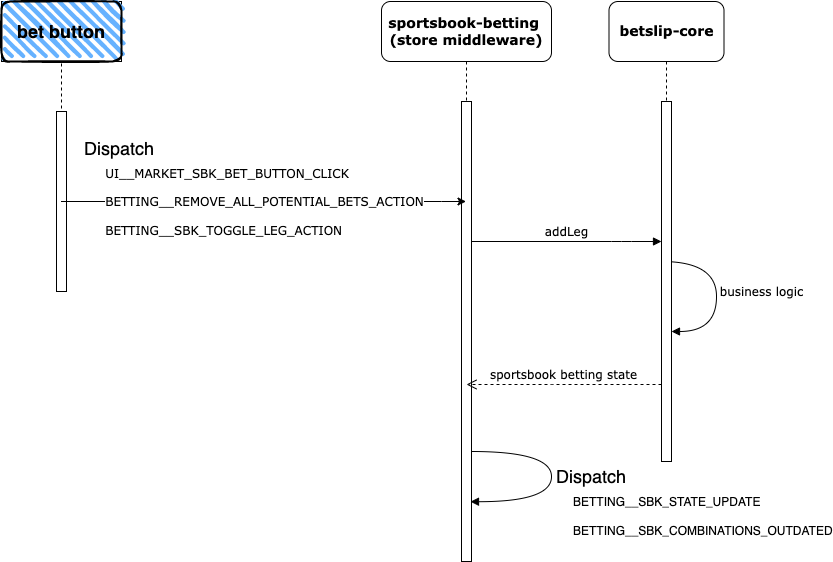

The diagram above was exported from draw.io. Its source (the exported page's mxGraphModel, read from the mxfile embedded in the PNG):
<mxGraphModel dx="1426" dy="712" grid="1" gridSize="10" guides="1" tooltips="1" connect="1" arrows="1" fold="1" page="1" pageScale="1" pageWidth="1100" pageHeight="850" background="#FFFFFF" math="0" shadow="0">
  <root>
    <mxCell id="0" />
    <mxCell id="1" parent="0" />
    <mxCell id="7baba1c4bc27f4b0-2" value="&lt;font style=&quot;font-size: 14px;&quot;&gt;&lt;b&gt;sportsbook-betting&amp;nbsp;&lt;br&gt;&lt;/b&gt;&lt;b&gt;(store&amp;nbsp;&lt;/b&gt;&lt;b&gt;middleware&lt;/b&gt;&lt;b&gt;)&lt;/b&gt;&lt;b&gt;&lt;br&gt;&lt;/b&gt;&lt;/font&gt;" style="shape=umlLifeline;perimeter=lifelinePerimeter;whiteSpace=wrap;html=1;container=1;collapsible=0;recursiveResize=0;outlineConnect=0;rounded=1;shadow=0;comic=0;labelBackgroundColor=none;strokeWidth=1;fontFamily=Verdana;fontSize=12;align=center;size=60;" parent="1" vertex="1">
      <mxGeometry x="490" y="70" width="170" height="560" as="geometry" />
    </mxCell>
    <mxCell id="7baba1c4bc27f4b0-10" value="" style="html=1;points=[];perimeter=orthogonalPerimeter;rounded=0;shadow=0;comic=0;labelBackgroundColor=none;strokeWidth=1;fontFamily=Verdana;fontSize=12;align=center;" parent="7baba1c4bc27f4b0-2" vertex="1">
      <mxGeometry x="80" y="100" width="10" height="460" as="geometry" />
    </mxCell>
    <mxCell id="7baba1c4bc27f4b0-8" value="bet-button" style="shape=umlLifeline;perimeter=lifelinePerimeter;whiteSpace=wrap;html=1;container=0;collapsible=0;recursiveResize=0;outlineConnect=0;rounded=1;shadow=0;comic=0;labelBackgroundColor=none;strokeWidth=1;fontFamily=Verdana;fontSize=12;align=center;" parent="1" vertex="1">
      <mxGeometry x="120" y="80" width="100" height="280" as="geometry" />
    </mxCell>
    <mxCell id="7baba1c4bc27f4b0-27" value="sportsbook betting state" style="html=1;verticalAlign=bottom;endArrow=open;dashed=1;endSize=8;labelBackgroundColor=none;fontFamily=Verdana;fontSize=12;" parent="1" edge="1">
      <mxGeometry relative="1" as="geometry">
        <mxPoint x="575" y="453" as="targetPoint" />
        <mxPoint x="770" y="453" as="sourcePoint" />
        <Array as="points">
          <mxPoint x="670" y="453" />
        </Array>
      </mxGeometry>
    </mxCell>
    <mxCell id="7baba1c4bc27f4b0-14" value="addLeg" style="html=1;verticalAlign=bottom;endArrow=block;labelBackgroundColor=none;fontFamily=Verdana;fontSize=12;edgeStyle=elbowEdgeStyle;elbow=vertical;entryX=-0.2;entryY=0.5;entryDx=0;entryDy=0;entryPerimeter=0;" parent="1" source="7baba1c4bc27f4b0-10" edge="1">
      <mxGeometry relative="1" as="geometry">
        <mxPoint x="470" y="200" as="sourcePoint" />
        <mxPoint x="770" y="310" as="targetPoint" />
        <Array as="points">
          <mxPoint x="730" y="310" />
          <mxPoint x="710" y="300" />
          <mxPoint x="710" y="270" />
        </Array>
      </mxGeometry>
    </mxCell>
    <mxCell id="qOQU7pvSkIWMAheL4PPs-5" value="" style="rounded=0;whiteSpace=wrap;html=1;" vertex="1" parent="1">
      <mxGeometry x="110" y="70" width="120" height="60" as="geometry" />
    </mxCell>
    <mxCell id="qOQU7pvSkIWMAheL4PPs-4" value="&lt;font style=&quot;font-size: 18px;&quot;&gt;&lt;b&gt;bet button&lt;/b&gt;&lt;/font&gt;" style="rounded=1;whiteSpace=wrap;html=1;strokeWidth=2;fillWeight=4;hachureGap=8;hachureAngle=45;fillColor=#66B2FF;sketch=1;" vertex="1" parent="1">
      <mxGeometry x="110" y="70" width="120" height="60" as="geometry" />
    </mxCell>
    <mxCell id="7baba1c4bc27f4b0-9" value="" style="html=1;points=[];perimeter=orthogonalPerimeter;rounded=0;shadow=0;comic=0;labelBackgroundColor=none;strokeWidth=1;fontFamily=Verdana;fontSize=12;align=center;" parent="1" vertex="1">
      <mxGeometry x="165" y="180" width="10" height="180" as="geometry" />
    </mxCell>
    <mxCell id="qOQU7pvSkIWMAheL4PPs-10" value="" style="endArrow=classic;html=1;rounded=0;strokeColor=default;fontSize=18;" edge="1" parent="1" source="7baba1c4bc27f4b0-8" target="7baba1c4bc27f4b0-2">
      <mxGeometry relative="1" as="geometry">
        <mxPoint x="305" y="340" as="sourcePoint" />
        <mxPoint x="510" y="340" as="targetPoint" />
        <Array as="points">
          <mxPoint x="550" y="270" />
        </Array>
      </mxGeometry>
    </mxCell>
    <mxCell id="qOQU7pvSkIWMAheL4PPs-11" value="&lt;div style=&quot;font-family: Verdana; font-size: 12px; text-align: justify;&quot;&gt;&lt;span style=&quot;&quot;&gt;UI__MARKET_SBK_BET_BUTTON_CLICK&lt;/span&gt;&lt;/div&gt;&lt;div style=&quot;font-family: Verdana; font-size: 12px; text-align: justify;&quot;&gt;&lt;span style=&quot;&quot;&gt;&lt;br&gt;&lt;/span&gt;&lt;/div&gt;&lt;div style=&quot;font-family: Verdana; font-size: 12px;&quot;&gt;&lt;div style=&quot;text-align: justify;&quot;&gt;&lt;span style=&quot;&quot;&gt;BETTING__REMOVE_ALL_POTENTIAL_BETS_ACTION&lt;/span&gt;&lt;/div&gt;&lt;div style=&quot;text-align: justify;&quot;&gt;&lt;span style=&quot;&quot;&gt;&lt;br&gt;&lt;/span&gt;&lt;/div&gt;&lt;div style=&quot;text-align: justify;&quot;&gt;BETTING__SBK_TOGGLE_LEG_ACTION&lt;/div&gt;&lt;/div&gt;" style="edgeLabel;resizable=0;html=1;align=center;verticalAlign=middle;fontSize=18;fillColor=#FFFFFF;labelBackgroundColor=default;" connectable="0" vertex="1" parent="qOQU7pvSkIWMAheL4PPs-10">
      <mxGeometry relative="1" as="geometry" />
    </mxCell>
    <mxCell id="qOQU7pvSkIWMAheL4PPs-12" value="Dispatch" style="edgeLabel;resizable=0;html=1;align=left;verticalAlign=bottom;fontSize=18;fillColor=#FFFFFF;" connectable="0" vertex="1" parent="qOQU7pvSkIWMAheL4PPs-10">
      <mxGeometry x="-1" relative="1" as="geometry">
        <mxPoint x="21" y="-40" as="offset" />
      </mxGeometry>
    </mxCell>
    <mxCell id="qOQU7pvSkIWMAheL4PPs-9" value="business logic" style="html=1;verticalAlign=bottom;endArrow=block;labelBackgroundColor=none;fontFamily=Verdana;fontSize=12;elbow=vertical;edgeStyle=orthogonalEdgeStyle;curved=1;exitX=1.038;exitY=0.345;exitPerimeter=0;" edge="1" parent="1">
      <mxGeometry x="0.1176" y="45" relative="1" as="geometry">
        <mxPoint x="770.0000000000001" y="329.9999999999999" as="sourcePoint" />
        <mxPoint x="780" y="400" as="targetPoint" />
        <Array as="points">
          <mxPoint x="825" y="330" />
          <mxPoint x="825" y="400" />
        </Array>
        <mxPoint as="offset" />
      </mxGeometry>
    </mxCell>
    <mxCell id="qOQU7pvSkIWMAheL4PPs-16" value="&lt;font style=&quot;font-size: 14px;&quot;&gt;&lt;b&gt;betslip-core&lt;/b&gt;&lt;/font&gt;" style="shape=umlLifeline;perimeter=lifelinePerimeter;whiteSpace=wrap;html=1;container=1;collapsible=0;recursiveResize=0;outlineConnect=0;rounded=1;shadow=0;comic=0;labelBackgroundColor=none;strokeWidth=1;fontFamily=Verdana;fontSize=12;align=center;size=60;" vertex="1" parent="1">
      <mxGeometry x="717.5" y="70" width="115" height="460" as="geometry" />
    </mxCell>
    <mxCell id="qOQU7pvSkIWMAheL4PPs-17" value="" style="html=1;points=[];perimeter=orthogonalPerimeter;rounded=0;shadow=0;comic=0;labelBackgroundColor=none;strokeWidth=1;fontFamily=Verdana;fontSize=12;align=center;" vertex="1" parent="qOQU7pvSkIWMAheL4PPs-16">
      <mxGeometry x="52.5" y="100" width="10" height="360" as="geometry" />
    </mxCell>
    <mxCell id="qOQU7pvSkIWMAheL4PPs-19" value="" style="html=1;verticalAlign=bottom;endArrow=block;labelBackgroundColor=none;fontFamily=Verdana;fontSize=12;elbow=vertical;edgeStyle=orthogonalEdgeStyle;curved=1;exitX=1.038;exitY=0.345;exitPerimeter=0;entryX=0.9;entryY=0.87;entryDx=0;entryDy=0;entryPerimeter=0;" edge="1" parent="1" target="7baba1c4bc27f4b0-10">
      <mxGeometry x="0.1176" y="45" relative="1" as="geometry">
        <mxPoint x="580" y="520" as="sourcePoint" />
        <mxPoint x="580" y="570" as="targetPoint" />
        <Array as="points">
          <mxPoint x="660" y="520" />
          <mxPoint x="660" y="570" />
        </Array>
        <mxPoint as="offset" />
      </mxGeometry>
    </mxCell>
    <mxCell id="qOQU7pvSkIWMAheL4PPs-20" value="Dispatch" style="edgeLabel;resizable=0;html=1;align=left;verticalAlign=bottom;fontSize=18;fillColor=#FFFFFF;" connectable="0" vertex="1" parent="1">
      <mxGeometry x="670" y="560" as="geometry">
        <mxPoint x="-7" y="-2" as="offset" />
      </mxGeometry>
    </mxCell>
    <mxCell id="qOQU7pvSkIWMAheL4PPs-21" value="&lt;meta charset=&quot;utf-8&quot;&gt;&lt;div style=&quot;color: rgb(247, 241, 255); background-color: rgb(34, 34, 34); font-family: Menlo, Monaco, &amp;quot;Courier New&amp;quot;, monospace; font-weight: normal; font-size: 18px; line-height: 27px;&quot;&gt;&lt;br&gt;&lt;/div&gt;" style="text;whiteSpace=wrap;html=1;fontSize=16;" vertex="1" parent="1">
      <mxGeometry x="660" y="520" width="30" height="50" as="geometry" />
    </mxCell>
    <mxCell id="qOQU7pvSkIWMAheL4PPs-25" value="BETTING__SBK_STATE_UPDATE&lt;br&gt;&lt;br style=&quot;font-size: 12px;&quot;&gt;BETTING__SBK_COMBINATIONS_OUTDATED" style="text;html=1;strokeColor=none;fillColor=none;align=left;verticalAlign=middle;whiteSpace=wrap;rounded=0;fontSize=12;" vertex="1" parent="1">
      <mxGeometry x="680" y="570" width="60" height="30" as="geometry" />
    </mxCell>
  </root>
</mxGraphModel>